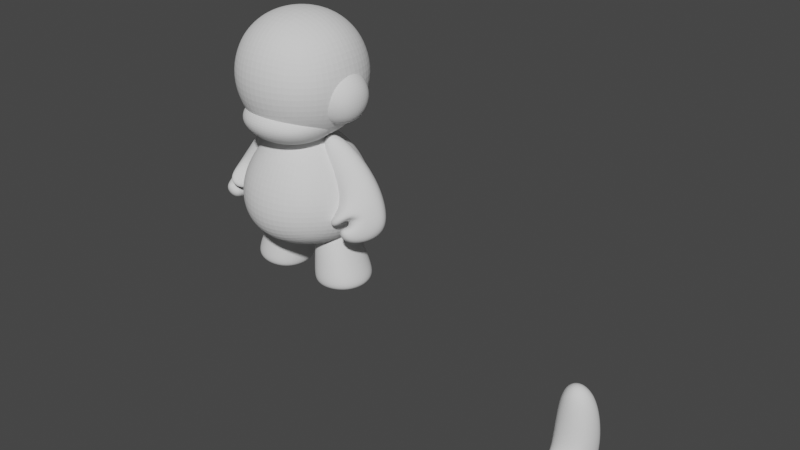 # Source: Humanoid.blend  (saved by Blender 2.80.75; exported with 4.5.12 LTS)
import bpy
from mathutils import Matrix  # noqa: F401  (used for matrix-valued properties, if any)

bpy.ops.wm.read_factory_settings(use_empty=True)
scene = bpy.context.scene
scene.name = 'Scene'

# ---- collections
col_collection = bpy.data.collections.new('Collection'); scene.collection.children.link(col_collection)

# ---- world
world_world = bpy.data.worlds.new('World'); scene.world = world_world
world_world.use_nodes = True; world_world.node_tree.nodes.clear()
_N = world_world.node_tree.nodes; _L = world_world.node_tree.links
n0 = _N.new('ShaderNodeOutputWorld'); n0.name = 'World Output'; n0.location = (300, 300)
n1 = _N.new('ShaderNodeBackground'); n1.name = 'Background'; n1.location = (10, 300)
n1.inputs[0].default_value = (0.05088, 0.05088, 0.05088, 1.0)
_L.new(n1.outputs[0], n0.inputs[0])
n0.is_active_output = True
world_world.color = (0.05088, 0.05088, 0.05088)
world_world.use_sun_shadow = False
world_world.sun_shadow_jitter_overblur = 0.0

# ---- meshes
me_cube_002 = bpy.data.meshes.new('Cube.002')
me_cube_002.from_pydata([(-10.0, -10.0, -10.0), (-10.0, -10.0, 10.0), (-10.0, 10.0, -10.0), (-10.0, 10.0, 10.0), (10.0, -10.0, -10.0), (10.0, -10.0, 10.0), (10.0, 10.0, -10.0), (10.0, 10.0, 10.0), (-13.14, -13.14, -24.78), (-6.355, -6.355, -5.449), (-13.14, 13.14, -24.78), (-6.355, 6.355, -5.449), (13.14, -13.14, -24.78), (6.355, -6.355, -5.449), (13.14, 13.14, -24.78), (6.355, 6.355, -5.449), (-7.681, -5.589, -9.129), (-11.07, -8.974, -2.1), (-7.681, 5.704, -9.129), (-11.07, 9.089, -2.1), (3.612, -5.589, -9.129), (6.997, -8.974, -2.1), (3.612, 5.704, -9.129), (6.997, 9.089, -2.1), (-4.27, 2.019, -5.928), (-4.27, 2.019, 2.612), (-4.27, 10.56, -5.928), (-4.27, 10.56, 2.612), (4.27, 2.019, -5.928), (4.27, 2.019, 2.612), (4.27, 10.56, -5.928), (4.27, 10.56, 2.612), (-4.27, -10.56, -5.928), (-4.27, -10.56, 2.612), (-4.27, -2.019, -5.928), (-4.27, -2.019, 2.612), (4.27, -10.56, -5.928), (4.27, -10.56, 2.612), (4.27, -2.019, -5.928), (4.27, -2.019, 2.612), (-3.337, -8.963, -26.22), (-1.255, -5.511, -17.49), (-3.337, -1.247, -28.18), (-1.255, -1.112, -18.51), (5.342, -8.963, -26.22), (3.26, -5.511, -17.49), (5.342, -1.247, -28.18), (3.26, -1.112, -18.51), (-3.337, -1.289, -29.43), (-3.337, -10.21, -29.48), (5.342, -1.289, -29.43), (5.342, -10.21, -29.48), (5.342, 9.144, -26.22), (3.26, 5.691, -17.49), (5.342, 1.427, -28.18), (3.26, 1.292, -18.51), (-3.337, 9.144, -26.22), (-1.255, 5.691, -17.49), (-3.337, 1.427, -28.18), (-1.255, 1.292, -18.51), (5.342, 1.47, -29.43), (5.342, 10.39, -29.48), (-3.337, 1.47, -29.43), (-3.337, 10.39, -29.48), (0.6071, -15.16, -18.51), (0.5985, -5.538, -5.575), (-2.977, -12.04, -19.89), (-2.409, -4.325, -6.695), (3.012, -11.55, -21.07), (2.487, -2.708, -7.58), (-1.773, -10.24, -21.17), (-0.52, -1.495, -8.7), (1.524, -13.45, -11.6), (-2.725, -10.43, -14.27), (-0.9308, -6.735, -16.67), (5.48, -7.516, -15.8), (-3.153, -11.11, -15.82), (-1.454, -7.56, -18.13), (-3.194, -11.04, -17.08), (-1.388, -8.31, -18.97), (-4.964, -8.457, -16.64), (-3.907, -6.873, -17.77), (-4.622, -9.37, -17.71), (-3.612, -7.87, -18.79), (-4.237, -9.734, -17.58), (-4.561, -10.37, -18.91), (-3.477, -8.749, -20.06), (-3.081, -7.997, -18.76), (2.07, 10.87, -21.74), (2.401, 2.394, -8.027), (-2.774, 10.85, -20.74), (-0.9925, 2.029, -8.375), (1.343, 15.04, -19.02), (1.83, 5.669, -5.896), (-3.138, 12.94, -19.39), (-1.563, 5.305, -6.244), (4.591, 6.045, -17.06), (-1.217, 6.714, -16.9), (-2.421, 10.47, -14.23), (3.395, 12.91, -12.59), (-1.825, 7.616, -18.27), (-3.0, 11.21, -15.71), (-2.362, 8.651, -18.76), (-2.911, 11.77, -16.69), (-4.827, 7.958, -16.9), (-5.147, 9.792, -15.71), (-4.526, 8.81, -18.03), (-4.827, 10.56, -16.91), (-3.997, 8.815, -18.17), (-4.457, 9.602, -19.38), (-4.784, 11.48, -18.16), (-4.333, 10.79, -16.85)], [], [(0, 1, 3, 2), (2, 3, 7, 6), (6, 7, 5, 4), (4, 5, 1, 0), (2, 6, 4, 0), (7, 3, 1, 5), (8, 9, 11, 10), (10, 11, 15, 14), (14, 15, 13, 12), (12, 13, 9, 8), (10, 14, 12, 8), (15, 11, 9, 13), (16, 17, 19, 18), (18, 19, 23, 22), (22, 23, 21, 20), (20, 21, 17, 16), (18, 22, 20, 16), (23, 19, 17, 21), (24, 25, 27, 26), (26, 27, 31, 30), (30, 31, 29, 28), (28, 29, 25, 24), (26, 30, 28, 24), (31, 27, 25, 29), (32, 33, 35, 34), (34, 35, 39, 38), (38, 39, 37, 36), (36, 37, 33, 32), (34, 38, 36, 32), (39, 35, 33, 37), (40, 41, 43, 42), (42, 43, 47, 46), (46, 47, 45, 44), (44, 45, 41, 40), (44, 40, 49, 51), (47, 43, 41, 45), (48, 50, 51, 49), (42, 46, 50, 48), (40, 42, 48, 49), (46, 44, 51, 50), (52, 53, 55, 54), (54, 55, 59, 58), (58, 59, 57, 56), (56, 57, 53, 52), (56, 52, 61, 63), (59, 55, 53, 57), (60, 62, 63, 61), (54, 58, 62, 60), (52, 54, 60, 61), (58, 56, 63, 62), (72, 65, 67, 73), (73, 67, 71, 74), (74, 71, 69, 75), (75, 69, 65, 72), (66, 70, 68, 64), (71, 67, 65, 69), (68, 75, 72, 64), (70, 79, 77, 74, 75, 68), (66, 78, 84, 85), (64, 72, 73, 76, 78, 66), (83, 82, 80, 81), (77, 76, 82, 83), (79, 78, 76, 77), (76, 73, 80, 82), (73, 74, 81, 80), (74, 77, 83, 81), (85, 84, 87, 86), (78, 79, 87, 84), (79, 70, 86, 87), (70, 66, 85, 86), (96, 89, 91, 97), (97, 91, 95, 98), (98, 95, 93, 99), (99, 93, 89, 96), (90, 94, 92, 88), (95, 91, 89, 93), (92, 99, 96, 88), (94, 103, 101, 98, 99, 92), (90, 102, 108, 109), (88, 96, 97, 100, 102, 90), (107, 106, 104, 105), (101, 100, 106, 107), (103, 102, 100, 101), (100, 97, 104, 106), (97, 98, 105, 104), (98, 101, 107, 105), (109, 108, 111, 110), (102, 103, 111, 108), (103, 94, 110, 111), (94, 90, 109, 110)])
_uv = me_cube_002.uv_layers.new(name='UVMap')
_uv.uv.foreach_set('vector', [0.375, 0.0, 0.625, 0.0, 0.625, 0.25, 0.375, 0.25, 0.375, 0.25, 0.625, 0.25, 0.625, 0.5, 0.375, 0.5, 0.375, 0.5, 0.625, 0.5, 0.625, 0.75, 0.375, 0.75, 0.375, 0.75, 0.625, 0.75, 0.625, 1.0, 0.375, 1.0, 0.125, 0.5, 0.375, 0.5, 0.375, 0.75, 0.125, 0.75, 0.625, 0.5, 0.875, 0.5, 0.875, 0.75, 0.625, 0.75, 0.375, 0.0, 0.625, 0.0, 0.625, 0.25, 0.375, 0.25, 0.375, 0.25, 0.625, 0.25, 0.625, 0.5, 0.375, 0.5, 0.375, 0.5, 0.625, 0.5, 0.625, 0.75, 0.375, 0.75, 0.375, 0.75, 0.625, 0.75, 0.625, 1.0, 0.375, 1.0, 0.125, 0.5, 0.375, 0.5, 0.375, 0.75, 0.125, 0.75, 0.625, 0.5, 0.875, 0.5, 0.875, 0.75, 0.625, 0.75, 0.375, 0.0, 0.625, 0.0, 0.625, 0.25, 0.375, 0.25, 0.375, 0.25, 0.625, 0.25, 0.625, 0.5, 0.375, 0.5, 0.375, 0.5, 0.625, 0.5, 0.625, 0.75, 0.375, 0.75, 0.375, 0.75, 0.625, 0.75, 0.625, 1.0, 0.375, 1.0, 0.125, 0.5, 0.375, 0.5, 0.375, 0.75, 0.125, 0.75, 0.625, 0.5, 0.875, 0.5, 0.875, 0.75, 0.625, 0.75, 0.375, 0.0, 0.625, 0.0, 0.625, 0.25, 0.375, 0.25, 0.375, 0.25, 0.625, 0.25, 0.625, 0.5, 0.375, 0.5, 0.375, 0.5, 0.625, 0.5, 0.625, 0.75, 0.375, 0.75, 0.375, 0.75, 0.625, 0.75, 0.625, 1.0, 0.375, 1.0, 0.125, 0.5, 0.375, 0.5, 0.375, 0.75, 0.125, 0.75, 0.625, 0.5, 0.875, 0.5, 0.875, 0.75, 0.625, 0.75, 0.375, 0.0, 0.625, 0.0, 0.625, 0.25, 0.375, 0.25, 0.375, 0.25, 0.625, 0.25, 0.625, 0.5, 0.375, 0.5, 0.375, 0.5, 0.625, 0.5, 0.625, 0.75, 0.375, 0.75, 0.375, 0.75, 0.625, 0.75, 0.625, 1.0, 0.375, 1.0, 0.125, 0.5, 0.375, 0.5, 0.375, 0.75, 0.125, 0.75, 0.625, 0.5, 0.875, 0.5, 0.875, 0.75, 0.625, 0.75, 0.375, 0.0, 0.625, 0.0, 0.625, 0.25, 0.375, 0.25, 0.375, 0.25, 0.625, 0.25, 0.625, 0.5, 0.375, 0.5, 0.375, 0.5, 0.625, 0.5, 0.625, 0.75, 0.375, 0.75, 0.375, 0.75, 0.625, 0.75, 0.625, 1.0, 0.375, 1.0, 0.375, 0.75, 0.375, 1.0, 0.375, 1.0, 0.375, 0.75, 0.625, 0.5, 0.875, 0.5, 0.875, 0.75, 0.625, 0.75, 0.125, 0.5, 0.375, 0.5, 0.375, 0.75, 0.125, 0.75, 0.375, 0.25, 0.375, 0.5, 0.375, 0.5, 0.375, 0.25, 0.375, 0.0, 0.375, 0.25, 0.375, 0.25, 0.375, 0.0, 0.375, 0.5, 0.375, 0.75, 0.375, 0.75, 0.375, 0.5, 0.375, 0.0, 0.625, 0.0, 0.625, 0.25, 0.375, 0.25, 0.375, 0.25, 0.625, 0.25, 0.625, 0.5, 0.375, 0.5, 0.375, 0.5, 0.625, 0.5, 0.625, 0.75, 0.375, 0.75, 0.375, 0.75, 0.625, 0.75, 0.625, 1.0, 0.375, 1.0, 0.375, 0.75, 0.375, 1.0, 0.375, 1.0, 0.375, 0.75, 0.625, 0.5, 0.875, 0.5, 0.875, 0.75, 0.625, 0.75, 0.125, 0.5, 0.375, 0.5, 0.375, 0.75, 0.125, 0.75, 0.375, 0.25, 0.375, 0.5, 0.375, 0.5, 0.375, 0.25, 0.375, 0.0, 0.375, 0.25, 0.375, 0.25, 0.375, 0.0, 0.375, 0.5, 0.375, 0.75, 0.375, 0.75, 0.375, 0.5, 0.4512, 0.0, 0.625, 0.0, 0.625, 0.25, 0.4512, 0.25, 0.4512, 0.25, 0.625, 0.25, 0.625, 0.5, 0.4512, 0.5, 0.4512, 0.5, 0.625, 0.5, 0.625, 0.75, 0.4512, 0.75, 0.4512, 0.75, 0.625, 0.75, 0.625, 1.0, 0.4512, 1.0, 0.125, 0.5, 0.375, 0.5, 0.375, 0.75, 0.125, 0.75, 0.625, 0.5, 0.875, 0.5, 0.875, 0.75, 0.625, 0.75, 0.375, 0.75, 0.4512, 0.75, 0.4512, 1.0, 0.375, 1.0, 0.375, 0.5, 0.4035, 0.5, 0.4243, 0.5, 0.4512, 0.5, 0.4512, 0.75, 0.375, 0.75, 0.375, 0.25, 0.4029, 0.25, 0.4029, 0.25, 0.375, 0.25, 0.375, 0.0, 0.4512, 0.0, 0.4512, 0.25, 0.4245, 0.25, 0.4029, 0.25, 0.375, 0.25, 0.4243, 0.5, 0.4245, 0.25, 0.4512, 0.25, 0.4512, 0.5, 0.4243, 0.5, 0.4245, 0.25, 0.4245, 0.25, 0.4243, 0.5, 0.4035, 0.5, 0.4029, 0.25, 0.4245, 0.25, 0.4243, 0.5, 0.4245, 0.25, 0.4512, 0.25, 0.4512, 0.25, 0.4245, 0.25, 0.4512, 0.25, 0.4512, 0.5, 0.4512, 0.5, 0.4512, 0.25, 0.4512, 0.5, 0.4243, 0.5, 0.4243, 0.5, 0.4512, 0.5, 0.375, 0.25, 0.4029, 0.25, 0.4035, 0.5, 0.375, 0.5, 0.4029, 0.25, 0.4035, 0.5, 0.4035, 0.5, 0.4029, 0.25, 0.4035, 0.5, 0.375, 0.5, 0.375, 0.5, 0.4035, 0.5, 0.375, 0.5, 0.125, 0.5, 0.125, 0.5, 0.375, 0.5, 0.4512, 0.0, 0.625, 0.0, 0.625, 0.25, 0.4512, 0.25, 0.4512, 0.25, 0.625, 0.25, 0.625, 0.5, 0.4512, 0.5, 0.4512, 0.5, 0.625, 0.5, 0.625, 0.75, 0.4512, 0.75, 0.4512, 0.75, 0.625, 0.75, 0.625, 1.0, 0.4512, 1.0, 0.125, 0.5, 0.375, 0.5, 0.375, 0.75, 0.125, 0.75, 0.625, 0.5, 0.875, 0.5, 0.875, 0.75, 0.625, 0.75, 0.375, 0.75, 0.4512, 0.75, 0.4512, 1.0, 0.375, 1.0, 0.375, 0.5, 0.4035, 0.5, 0.4243, 0.5, 0.4512, 0.5, 0.4512, 0.75, 0.375, 0.75, 0.375, 0.25, 0.4029, 0.25, 0.4029, 0.25, 0.375, 0.25, 0.375, 0.0, 0.4512, 0.0, 0.4512, 0.25, 0.4245, 0.25, 0.4029, 0.25, 0.375, 0.25, 0.4243, 0.5, 0.4245, 0.25, 0.4512, 0.25, 0.4512, 0.5, 0.4243, 0.5, 0.4245, 0.25, 0.4245, 0.25, 0.4243, 0.5, 0.4035, 0.5, 0.4029, 0.25, 0.4245, 0.25, 0.4243, 0.5, 0.4245, 0.25, 0.4512, 0.25, 0.4512, 0.25, 0.4245, 0.25, 0.4512, 0.25, 0.4512, 0.5, 0.4512, 0.5, 0.4512, 0.25, 0.4512, 0.5, 0.4243, 0.5, 0.4243, 0.5, 0.4512, 0.5, 0.375, 0.25, 0.4029, 0.25, 0.4035, 0.5, 0.375, 0.5, 0.4029, 0.25, 0.4035, 0.5, 0.4035, 0.5, 0.4029, 0.25, 0.4035, 0.5, 0.375, 0.5, 0.375, 0.5, 0.4035, 0.5, 0.375, 0.5, 0.125, 0.5, 0.125, 0.5, 0.375, 0.5])
me_cube_002.use_remesh_preserve_volume = False
me_cube_002.use_remesh_preserve_attributes = False
me_cube_002.use_mirror_vertex_groups = False
me_cube_002.update()
me_cube_010 = bpy.data.meshes.new('Cube.010')
me_cube_010.from_pydata([(-15.02, -11.24, -13.07), (-10.0, -6.22, 20.99), (-7.52, 16.12, -11.79), (-10.0, 10.0, 20.42), (15.02, -11.24, -13.07), (10.0, -6.22, 20.99), (7.522, 16.12, -11.79), (10.0, 10.0, 20.42), (-17.42, -13.64, -0.1637), (-11.19, 8.584, -1.124), (8.721, 10.68, -0.7335), (17.42, -13.64, -0.1637), (-10.77, 10.72, -4.803), (8.298, 12.81, -4.44), (-7.959, 12.33, -7.017), (7.971, 12.35, -6.935), (-4.655, 21.96, -2.898), (4.656, 21.96, -2.898), (-4.431, 20.54, -6.013), (4.43, 20.52, -6.04), (-5.047, 18.5, -6.233), (-4.769, 20.09, -9.478), (4.773, 20.09, -9.478), (5.058, 18.46, -6.153)], [], [(8, 1, 3, 9), (9, 3, 7, 10), (10, 7, 5, 11), (11, 5, 1, 8), (2, 6, 4, 0), (7, 3, 1, 5), (4, 11, 8, 0), (6, 15, 13, 10, 11, 4), (2, 14, 20, 21), (0, 8, 9, 12, 14, 2), (19, 18, 16, 17), (13, 12, 18, 19), (15, 14, 12, 13), (12, 9, 16, 18), (9, 10, 17, 16), (10, 13, 19, 17), (21, 20, 23, 22), (14, 15, 23, 20), (15, 6, 22, 23), (6, 2, 21, 22)])
_uv = me_cube_010.uv_layers.new(name='UVMap')
_uv.uv.foreach_set('vector', [0.4512, 0.0, 0.625, 0.0, 0.625, 0.25, 0.4512, 0.25, 0.4512, 0.25, 0.625, 0.25, 0.625, 0.5, 0.4512, 0.5, 0.4512, 0.5, 0.625, 0.5, 0.625, 0.75, 0.4512, 0.75, 0.4512, 0.75, 0.625, 0.75, 0.625, 1.0, 0.4512, 1.0, 0.125, 0.5, 0.375, 0.5, 0.375, 0.75, 0.125, 0.75, 0.625, 0.5, 0.875, 0.5, 0.875, 0.75, 0.625, 0.75, 0.375, 0.75, 0.4512, 0.75, 0.4512, 1.0, 0.375, 1.0, 0.375, 0.5, 0.4035, 0.5, 0.4243, 0.5, 0.4512, 0.5, 0.4512, 0.75, 0.375, 0.75, 0.375, 0.25, 0.4029, 0.25, 0.4029, 0.25, 0.375, 0.25, 0.375, 0.0, 0.4512, 0.0, 0.4512, 0.25, 0.4245, 0.25, 0.4029, 0.25, 0.375, 0.25, 0.4243, 0.5, 0.4245, 0.25, 0.4512, 0.25, 0.4512, 0.5, 0.4243, 0.5, 0.4245, 0.25, 0.4245, 0.25, 0.4243, 0.5, 0.4035, 0.5, 0.4029, 0.25, 0.4245, 0.25, 0.4243, 0.5, 0.4245, 0.25, 0.4512, 0.25, 0.4512, 0.25, 0.4245, 0.25, 0.4512, 0.25, 0.4512, 0.5, 0.4512, 0.5, 0.4512, 0.25, 0.4512, 0.5, 0.4243, 0.5, 0.4243, 0.5, 0.4512, 0.5, 0.375, 0.25, 0.4029, 0.25, 0.4035, 0.5, 0.375, 0.5, 0.4029, 0.25, 0.4035, 0.5, 0.4035, 0.5, 0.4029, 0.25, 0.4035, 0.5, 0.375, 0.5, 0.375, 0.5, 0.4035, 0.5, 0.375, 0.5, 0.125, 0.5, 0.125, 0.5, 0.375, 0.5])
me_cube_010.use_remesh_preserve_volume = False
me_cube_010.use_remesh_preserve_attributes = False
me_cube_010.use_mirror_vertex_groups = False
me_cube_010.update()

# ---- objects
ob_head = bpy.data.objects.new('Head', me_cube_002)
ob_arm_in_case = bpy.data.objects.new('Arm In Case', me_cube_010)

# ---- transforms, parenting, visibility, modifiers, constraints
ob_head.location = (-0.6321, -2.934, 40.34)
ob_head.rotation_euler = (0.0, -0.0, 1.571)
ob_head.scale = (2.716, 2.716, 2.716)
ob_head.lineart.crease_threshold = 0.0
_m = ob_head.modifiers.new('Subdivision', 'SUBSURF')
_m.uv_smooth = 'PRESERVE_CORNERS'
_m.levels = 3
_m.render_levels = 4
_m.show_only_control_edges = False
ob_arm_in_case.location = (116.5, -1.683, -61.39)
ob_arm_in_case.rotation_euler = (0.0, -0.0, 3.142)
ob_arm_in_case.scale = (0.645, 0.6895, 1.221)
ob_arm_in_case.lineart.crease_threshold = 0.0
_m = ob_arm_in_case.modifiers.new('Subdivision', 'SUBSURF')
_m.uv_smooth = 'PRESERVE_CORNERS'
_m.levels = 3
_m.render_levels = 4
_m.show_only_control_edges = False

# ---- collection membership
col_collection.objects.link(ob_head)
col_collection.objects.link(ob_arm_in_case)

# ---- scene / render settings (as saved in the file)
scene.frame_start = 1; scene.frame_end = 250; scene.frame_set(1)
scene.render.engine = 'BLENDER_EEVEE_NEXT'
scene.cycles.use_denoising = False
scene.cycles.samples = 128
scene.cycles.sampling_pattern = 'TABULATED_SOBOL'
scene.cycles.use_adaptive_sampling = False
scene.cycles.use_light_tree = False
scene.view_settings.view_transform = 'Filmic'
scene.unit_settings.scale_length = 0.001
bpy.context.view_layer.update()

# ---- added for rendering (the .blend has no active camera and no usable light): camera, sun
cam_auto = bpy.data.cameras.new('AutoCamera')
cam_auto.lens = 50.0
cam_auto.sensor_width = 36.0
cam_auto.clip_end = 3798.26
ob_auto_camera = bpy.data.objects.new('AutoCamera', cam_auto)
scene.collection.objects.link(ob_auto_camera)
ob_auto_camera.location = (259.565, -262.646, 168.217)
ob_auto_camera.rotation_euler = (1.09748, -7.21219e-08, 0.694738)
scene.camera = ob_auto_camera
light_auto_sun = bpy.data.lights.new('AutoSun', 'SUN')
light_auto_sun.energy = 3.0
light_auto_sun.angle = 0.0523599
ob_auto_sun = bpy.data.objects.new('AutoSun', light_auto_sun)
scene.collection.objects.link(ob_auto_sun)
ob_auto_sun.rotation_euler = (0.872665, 0.174533, 0.523599)
bpy.context.view_layer.update()
